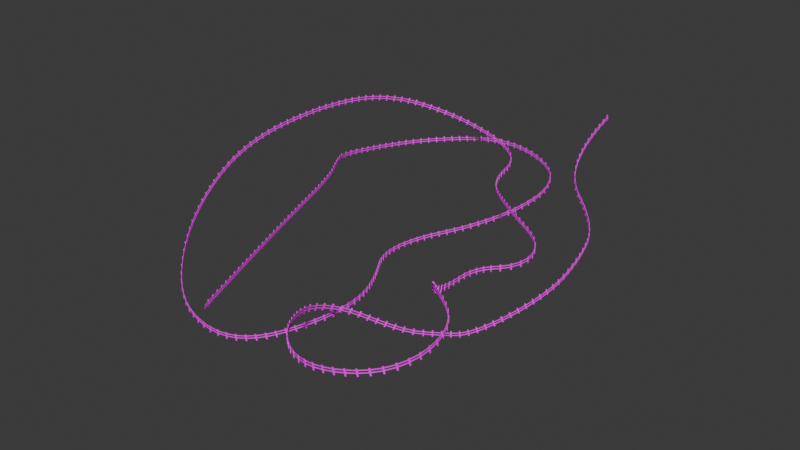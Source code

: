 # Source: Fance.blend  (saved by Blender 4.3.34; exported with 4.5.12 LTS)
import bpy
from mathutils import Matrix  # noqa: F401  (used for matrix-valued properties, if any)

bpy.ops.wm.read_factory_settings(use_empty=True)
scene = bpy.context.scene
scene.name = 'Scene'

# ---- collections
col_collection = bpy.data.collections.new('Collection'); scene.collection.children.link(col_collection)

# ---- images (referenced by path relative to the original .blend; pixels are not part of the script)
import os
ASSET_DIR = os.environ.get("B2B_ASSET_DIR", "")  # directory of the original .blend (textures are referenced by path, not embedded)
HERE = os.path.dirname(os.path.abspath(__file__))  # packed textures are extracted next to this script under _unpacked/

def load_image(name, relpath, width, height, colorspace="sRGB"):
    """Load a texture the original file referenced (path relative to the .blend, or extracted next to this script)."""
    p = next((c for c in (os.path.join(HERE, relpath), os.path.join(ASSET_DIR, relpath)) if relpath and os.path.exists(c)), "")
    if p:
        img = bpy.data.images.load(p, check_existing=True)
        img.name = name
    else:  # same state as the original file: an image datablock whose file is absent (Cycles renders it pink)
        img = bpy.data.images.new(name, width, height)
        img.source = "FILE"
        img.filepath = "//" + (relpath or name)
    img.colorspace_settings.name = colorspace
    return img
img_prueba_02_psd = load_image('prueba_02.psd', 'UVs/prueba_02.psd', 1024, 1024, 'sRGB')

# ---- materials (node trees are filled in below, after node groups)
mat_material = bpy.data.materials.new('Material')
mat_material.alpha_threshold = 0.0
mat_material.use_transparent_shadow = False
mat_material.roughness = 0.5
mat_material.line_color = (0.0, 0.0, 0.0, 1.0)

# ---- material node trees
mat_material.use_nodes = True; mat_material.node_tree.nodes.clear()
_N = mat_material.node_tree.nodes; _L = mat_material.node_tree.links
n0 = _N.new('ShaderNodeOutputMaterial'); n0.name = 'Material Output'; n0.location = (388, 300)
n1 = _N.new('ShaderNodeBsdfPrincipled'); n1.name = 'Principled BSDF'; n1.location = (98, 300)
n1.inputs[2].default_value = 0.65
n1.inputs[3].default_value = 1.45
n2 = _N.new('ShaderNodeTexImage'); n2.name = 'Image Texture'; n2.location = (-362, 271)
n2.image = img_prueba_02_psd
n3 = _N.new('ShaderNodeBrightContrast'); n3.name = 'Brightness/Contrast'; n3.location = (-82, 262)
n3.inputs[2].default_value = 0.09
_L.new(n1.outputs[0], n0.inputs[0])
_L.new(n3.outputs[0], n1.inputs[0])
_L.new(n2.outputs[0], n3.inputs[0])
n0.is_active_output = True

# ---- world
world_world = bpy.data.worlds.new('World'); scene.world = world_world
world_world.use_nodes = True; world_world.node_tree.nodes.clear()
_N = world_world.node_tree.nodes; _L = world_world.node_tree.links
n0 = _N.new('ShaderNodeOutputWorld'); n0.name = 'World Output'; n0.location = (300, 300)
n1 = _N.new('ShaderNodeBackground'); n1.name = 'Background'; n1.location = (10, 300)
n1.inputs[0].default_value = (0.05088, 0.05088, 0.05088, 1.0)
_L.new(n1.outputs[0], n0.inputs[0])
n0.is_active_output = True
world_world.color = (0.05088, 0.05088, 0.05088)
world_world.use_sun_shadow = False
world_world.sun_shadow_jitter_overblur = 0.0

# ---- meshes
me_cube_005 = bpy.data.meshes.new('Cube.005')
me_cube_005.from_pydata([(-0.2823, 0.009637, 0.0), (-0.2823, 0.009637, 0.7871), (-0.2823, 0.07504, 0.0), (-0.2823, 0.07504, 0.7871), (0.4662, 0.009637, 0.0), (0.4662, 0.009637, 0.7871), (0.4662, 0.07504, 0.0), (0.4662, 0.07504, 0.7871), (-0.4337, 0.07564, 0.6291), (4.355, 0.07897, 0.622), (-0.4337, 0.1308, 0.6291), (4.355, 0.1274, 0.622), (-0.4337, 0.07564, 0.5113), (4.355, 0.07897, 0.5185), (-0.4337, 0.1308, 0.5113), (4.355, 0.1274, 0.5185), (-0.4337, 0.07564, 0.351), (4.355, 0.07897, 0.3439), (-0.4337, 0.1308, 0.351), (4.355, 0.1274, 0.3439), (-0.4337, 0.07564, 0.2333), (4.355, 0.07897, 0.2404), (-0.4337, 0.1308, 0.2333), (4.355, 0.1274, 0.2404)], [], [(0, 1, 3, 2), (2, 3, 7, 6), (6, 7, 5, 4), (4, 5, 1, 0), (2, 6, 4, 0), (7, 3, 1, 5), (8, 9, 11, 10), (10, 11, 15, 14), (14, 15, 13, 12), (12, 13, 9, 8), (10, 14, 12, 8), (16, 17, 19, 18), (18, 19, 23, 22), (22, 23, 21, 20), (18, 22, 20, 16), (20, 21, 17, 16)])
_uv = me_cube_005.uv_layers.new(name='UVMap')
_uv.uv.foreach_set('vector', [0.3317, 0.227, 0.03366, 0.227, 0.03366, 0.2023, 0.3317, 0.2023, 0.02715, 0.8914, 0.02715, 0.2733, 0.6149, 0.2733, 0.6149, 0.8914, 0.3317, 0.227, 0.03366, 0.227, 0.03366, 0.2023, 0.3317, 0.2023, 0.02715, 0.8914, 0.02715, 0.2733, 0.6149, 0.2733, 0.6149, 0.8914, 0.317, 0.2023, 0.03366, 0.2023, 0.03366, 0.1775, 0.317, 0.1775, 0.317, 0.2023, 0.03366, 0.2023, 0.03366, 0.1775, 0.317, 0.1775, 0.0199, 0.9407, 0.9804, 0.9414, 0.9804, 0.9511, 0.0199, 0.9517, 0.0199, 0.9564, 0.9804, 0.9579, 0.9804, 0.9786, 0.0199, 0.9801, 0.9804, 0.9517, 0.0199, 0.9511, 0.0199, 0.9414, 0.9804, 0.9407, 0.9804, 0.9801, 0.0199, 0.9786, 0.0199, 0.9579, 0.9804, 0.9564, 0.9842, 0.8593, 0.9842, 0.9179, 0.9567, 0.9179, 0.9567, 0.8593, 0.0199, 0.9407, 0.9804, 0.9414, 0.9804, 0.9511, 0.0199, 0.9517, 0.9804, 0.9801, 0.0199, 0.9786, 0.0199, 0.9579, 0.9804, 0.9564, 0.9804, 0.9517, 0.0199, 0.9511, 0.0199, 0.9414, 0.9804, 0.9407, 0.9842, 0.8593, 0.9842, 0.9179, 0.9567, 0.9179, 0.9567, 0.8593, 0.9804, 0.9801, 0.0199, 0.9786, 0.0199, 0.9579, 0.9804, 0.9564])
me_cube_005.materials.append(mat_material)
me_cube_005.update()

# ---- curves / text
cu_nurbspath_004 = bpy.data.curves.new('NurbsPath.004', 'CURVE')
cu_nurbspath_004.dimensions = '3D'
_sp = cu_nurbspath_004.splines.new('NURBS'); _sp.points.add(42)
_sp.points.foreach_set('co', [-4.89, 107.0, 76.41, 1.0, -3.806, 59.84, 62.8, 1.0, 32.22, 36.32, 45.16, 1.0, 41.84, 7.159, 40.28, 1.0, 42.2, -24.64, 32.13, 1.0, 18.82, -60.28, 14.6, 1.0, 2.819, -72.68, 14.64, 1.0, -11.32, -81.95, 15.24, 1.0, -38.73, -110.9, 37.49, 1.0, -19.11, -150.7, 50.95, 1.0, 12.67, -174.4, 57.31, 1.0, 48.1, -161.7, 63.25, 1.0, 51.37, -128.0, 68.59, 1.0, 20.77, -106.2, 69.41, 1.0, 6.867, -88.5, 52.25, 1.0, 0.353, -67.42, 43.27, 1.0, 0.353, -41.42, 43.27, 1.0, 18.79, -24.74, 43.85, 1.0, 11.05, -1.344, 43.27, 1.0, -18.23, 13.28, 47.17, 1.0, -53.85, 43.52, 43.27, 1.0, -61.1, 86.78, 44.11, 1.0, -106.3, 90.9, 55.67, 1.0, -137.2, 59.88, 73.42, 1.0, -151.1, 14.29, 75.97, 1.0, -159.4, -45.02, 67.45, 1.0, -150.6, -92.1, 43.99, 1.0, -125.5, -126.7, 20.28, 1.0, -93.53, -137.3, 14.32, 1.0, -68.29, -129.4, 14.94, 1.0, -46.47, -101.2, 23.92, 1.0, -48.88, -68.73, 22.8, 1.0, -89.57, -11.06, 12.76, 1.0, -41.92, 43.99, 24.01, 1.0, -32.79, 93.43, 35.02, 1.0, -82.13, 109.3, 42.05, 1.0, -135.9, 91.38, 32.1, 1.0, -149.8, 32.75, 38.34, 1.0, -138.5, 14.58, 42.91, 1.0, -127.1, -3.591, 42.77, 1.0, -112.7, -42.54, 42.65, 1.0, -98.29, -81.49, 42.75, 1.0, -68.07, -158.8, 42.49, 1.0])
_sp.points.foreach_set('radius', [4.923, 4.923, 4.923, 4.923, 4.923, 4.923, 4.923, 4.923, 4.923, 4.923, 4.923, 4.923, 4.923, 4.923, 4.923, 4.923, 4.923, 4.923, 4.923, 4.923, 4.923, 4.923, 4.923, 4.923, 4.923, 4.923, 4.923, 4.923, 4.923, 4.923, 4.923, 4.923, 4.923, 4.923, 4.923, 4.923, 4.923, 4.923, 4.923, 4.923, 4.923, 4.923, 4.923])
_sp.order_u = 3
_sp.order_v = 0
_sp.use_endpoint_u = True
cu_nurbspath_004.use_path = True
cu_nurbspath_004.fill_mode = 'FULL'
cu_nurbspath_004.twist_mode = 'Z_UP'

# ---- objects
ob_nurbspath_004 = bpy.data.objects.new('NurbsPath.004', cu_nurbspath_004)
ob_cube_013 = bpy.data.objects.new('Cube.013', me_cube_005)

# ---- transforms, parenting, visibility, modifiers, constraints
ob_nurbspath_004.location = (0.0, 0.0, 0.0)
ob_cube_013.location = (-0.5447, -0.9754, -0.4798)
_m = ob_cube_013.modifiers.new('Array', 'ARRAY')
_m.count = 347
_m.curve = ob_nurbspath_004
_m = ob_cube_013.modifiers.new('Curve', 'CURVE')
_m.object = ob_nurbspath_004

# ---- collection membership
col_collection.objects.link(ob_nurbspath_004)
col_collection.objects.link(ob_cube_013)

# ---- scene / render settings (as saved in the file)
scene.frame_start = 1; scene.frame_end = 250; scene.frame_set(0)
scene.render.engine = 'BLENDER_EEVEE_NEXT'
scene.cycles.sampling_pattern = 'TABULATED_SOBOL'
scene.eevee.ray_tracing_options.trace_max_roughness = 0.0
bpy.context.view_layer.update()

# ---- added for rendering (the .blend has no active camera and no usable light): camera, sun
cam_auto = bpy.data.cameras.new('AutoCamera')
cam_auto.lens = 50.0
cam_auto.sensor_width = 36.0
cam_auto.clip_end = 6081.22
ob_auto_camera = bpy.data.objects.new('AutoCamera', cam_auto)
scene.collection.objects.link(ob_auto_camera)
ob_auto_camera.location = (292.47, -448.385, 321.791)
ob_auto_camera.rotation_euler = (1.09748, -7.21219e-08, 0.694738)
scene.camera = ob_auto_camera
light_auto_sun = bpy.data.lights.new('AutoSun', 'SUN')
light_auto_sun.energy = 3.0
light_auto_sun.angle = 0.0523599
ob_auto_sun = bpy.data.objects.new('AutoSun', light_auto_sun)
scene.collection.objects.link(ob_auto_sun)
ob_auto_sun.rotation_euler = (0.872665, 0.174533, 0.523599)
bpy.context.view_layer.update()
